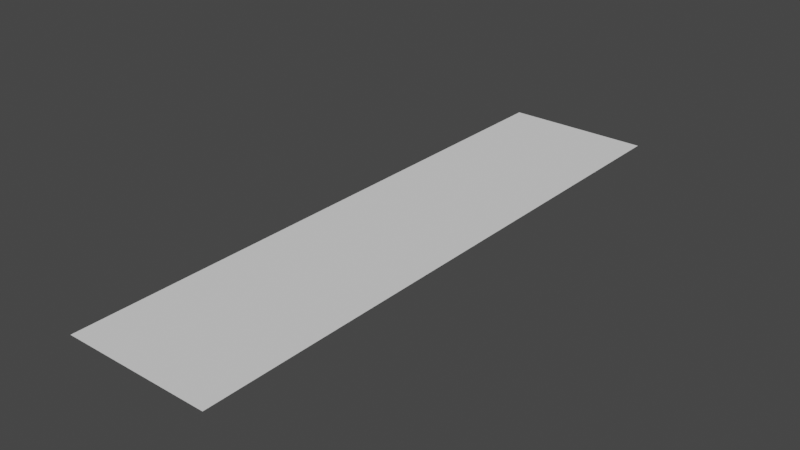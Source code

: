 # Source: slope_cliff_special_sw.blend  (saved by Blender 2.80.75; exported with 4.5.12 LTS)
import bpy
from mathutils import Matrix  # noqa: F401  (used for matrix-valued properties, if any)

bpy.ops.wm.read_factory_settings(use_empty=True)
scene = bpy.context.scene
scene.name = 'Scene'

# ---- collections
col_collection = bpy.data.collections.new('Collection'); scene.collection.children.link(col_collection)

# ---- world
world_world = bpy.data.worlds.new('World'); scene.world = world_world
world_world.use_nodes = True; world_world.node_tree.nodes.clear()
_N = world_world.node_tree.nodes; _L = world_world.node_tree.links
n0 = _N.new('ShaderNodeOutputWorld'); n0.name = 'World Output'; n0.location = (300, 300)
n1 = _N.new('ShaderNodeBackground'); n1.name = 'Background'; n1.location = (10, 300)
n1.inputs[0].default_value = (0.05088, 0.05088, 0.05088, 1.0)
_L.new(n1.outputs[0], n0.inputs[0])
n0.is_active_output = True
world_world.color = (0.05088, 0.05088, 0.05088)
world_world.use_sun_shadow = False
world_world.sun_shadow_jitter_overblur = 0.0

# ---- meshes
me_plane = bpy.data.meshes.new('Plane')
me_plane.from_pydata([(5.96e-08, 0.0, 0.5), (0.5, 0.0, 0.5), (5.96e-08, 2.0, 0.5), (0.5, 2.0, 0.5)], [], [(0, 2, 3, 1)])
_uv = me_plane.uv_layers.new(name='UVMap')
_uv.uv.foreach_set('vector', [0.0, 0.0, 0.0, 1.0, 1.0, 1.0, 1.0, 0.0])
me_plane.use_remesh_preserve_volume = False
me_plane.use_remesh_preserve_attributes = False
me_plane.use_mirror_vertex_groups = False
me_plane.update()

# ---- objects
ob_plane = bpy.data.objects.new('Plane', me_plane)

# ---- transforms, parenting, visibility, modifiers, constraints
ob_plane.location = (0.0, 0.0, 0.0)
ob_plane.lineart.crease_threshold = 0.0

# ---- collection membership
col_collection.objects.link(ob_plane)

# ---- scene / render settings (as saved in the file)
scene.frame_start = 1; scene.frame_end = 250; scene.frame_set(1)
scene.render.engine = 'BLENDER_EEVEE_NEXT'
scene.cycles.samples = 128
scene.cycles.sampling_pattern = 'TABULATED_SOBOL'
scene.cycles.use_adaptive_sampling = False
scene.cycles.use_light_tree = False
scene.view_settings.view_transform = 'Filmic'
bpy.context.view_layer.update()

# ---- added for rendering (the .blend has no active camera and no usable light): camera, sun
cam_auto = bpy.data.cameras.new('AutoCamera')
cam_auto.lens = 50.0
cam_auto.sensor_width = 36.0
cam_auto.clip_end = 1000.0
ob_auto_camera = bpy.data.objects.new('AutoCamera', cam_auto)
scene.collection.objects.link(ob_auto_camera)
ob_auto_camera.location = (2.1574, -1.28888, 2.02592)
ob_auto_camera.rotation_euler = (1.09748, -7.21219e-08, 0.694738)
scene.camera = ob_auto_camera
light_auto_sun = bpy.data.lights.new('AutoSun', 'SUN')
light_auto_sun.energy = 3.0
light_auto_sun.angle = 0.0523599
ob_auto_sun = bpy.data.objects.new('AutoSun', light_auto_sun)
scene.collection.objects.link(ob_auto_sun)
ob_auto_sun.rotation_euler = (0.872665, 0.174533, 0.523599)
bpy.context.view_layer.update()
